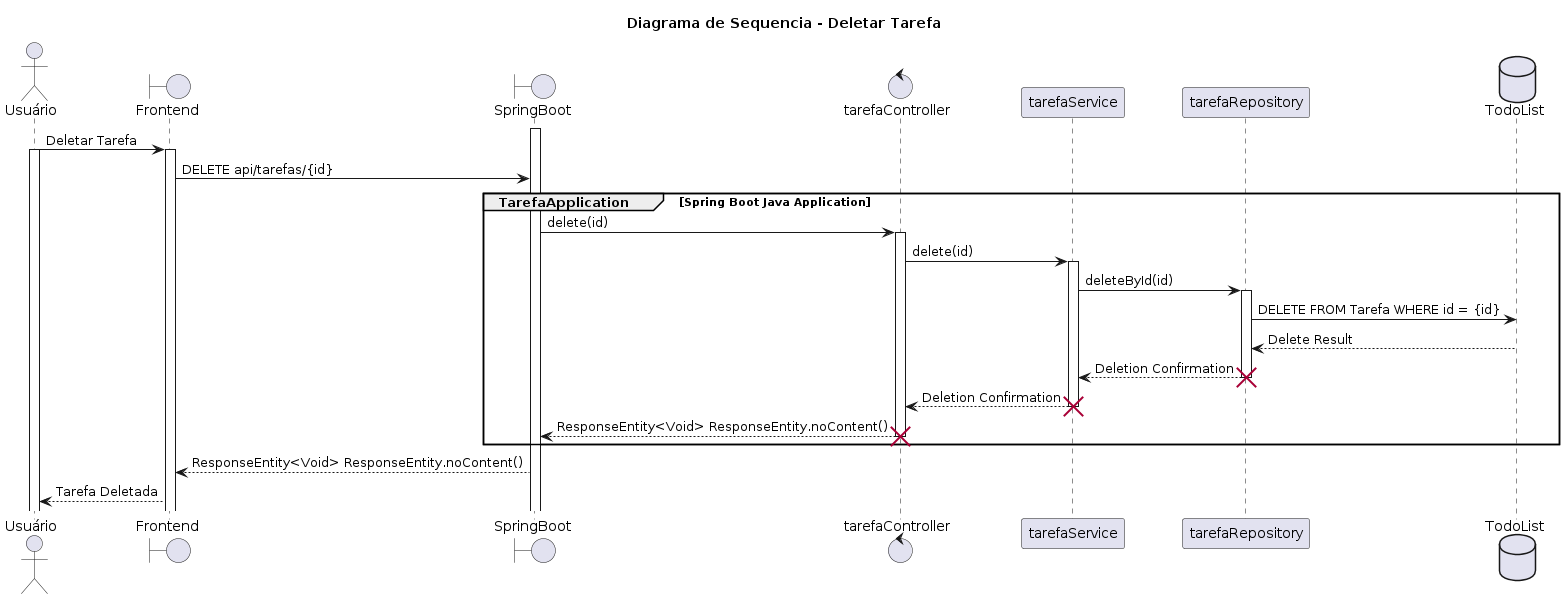

The diagram above was rendered by PlantUML. Its source (embedded in the PNG):
@startuml
title Diagrama de Sequencia - Deletar Tarefa
actor Usuário
Boundary Frontend
Boundary SpringBoot
Control tarefaController
Participant tarefaService
Participant tarefaRepository
Database TodoList
activate SpringBoot
Usuário -> Frontend: Deletar Tarefa
activate Usuário
activate Frontend
Frontend -> SpringBoot: DELETE api/tarefas/{id}
group TarefaApplication [Spring Boot Java Application]
SpringBoot -> tarefaController: delete(id)
activate tarefaController
tarefaController -> tarefaService: delete(id)
activate tarefaService
tarefaService -> tarefaRepository: deleteById(id)
activate tarefaRepository
tarefaRepository -> TodoList: DELETE FROM Tarefa WHERE id = {id}
TodoList --> tarefaRepository: Delete Result
tarefaRepository --> tarefaService: Deletion Confirmation
destroy tarefaRepository
tarefaService --> tarefaController: Deletion Confirmation
destroy tarefaService
tarefaController --> SpringBoot: ResponseEntity<Void> ResponseEntity.noContent()
destroy tarefaController
end
SpringBoot --> Frontend : ResponseEntity<Void> ResponseEntity.noContent()
Frontend --> Usuário: Tarefa Deletada
@enduml